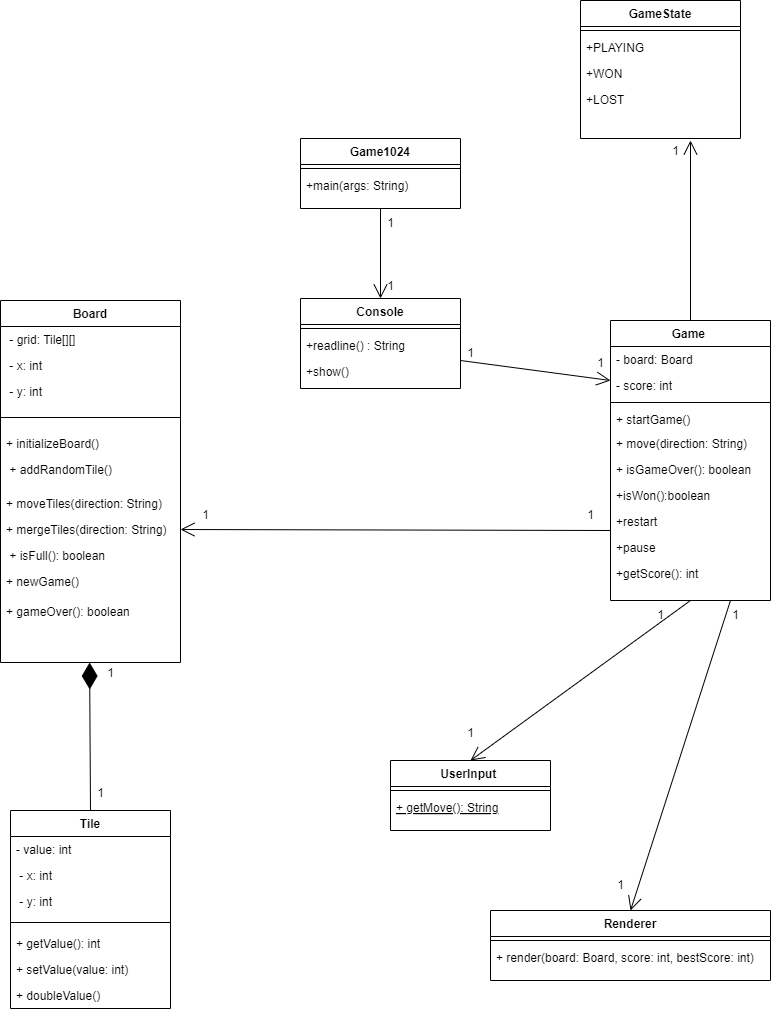

The diagram above was exported from draw.io. Its source (the exported page's mxGraphModel, read from the mxfile embedded in the PNG):
<mxGraphModel dx="1290" dy="621" grid="1" gridSize="10" guides="1" tooltips="1" connect="1" arrows="1" fold="1" page="1" pageScale="1" pageWidth="827" pageHeight="1169" math="0" shadow="0">
  <root>
    <mxCell id="WIyWlLk6GJQsqaUBKTNV-0" />
    <mxCell id="WIyWlLk6GJQsqaUBKTNV-1" parent="WIyWlLk6GJQsqaUBKTNV-0" />
    <mxCell id="zkfFHV4jXpPFQw0GAbJ--0" value="Game " style="swimlane;fontStyle=1;align=center;verticalAlign=top;childLayout=stackLayout;horizontal=1;startSize=26;horizontalStack=0;resizeParent=1;resizeLast=0;collapsible=1;marginBottom=0;rounded=0;shadow=0;strokeWidth=1;" parent="WIyWlLk6GJQsqaUBKTNV-1" vertex="1">
      <mxGeometry x="620" y="360" width="160" height="280" as="geometry">
        <mxRectangle x="230" y="140" width="160" height="26" as="alternateBounds" />
      </mxGeometry>
    </mxCell>
    <mxCell id="zkfFHV4jXpPFQw0GAbJ--1" value="- board: Board" style="text;align=left;verticalAlign=top;spacingLeft=4;spacingRight=4;overflow=hidden;rotatable=0;points=[[0,0.5],[1,0.5]];portConstraint=eastwest;" parent="zkfFHV4jXpPFQw0GAbJ--0" vertex="1">
      <mxGeometry y="26" width="160" height="26" as="geometry" />
    </mxCell>
    <mxCell id="zkfFHV4jXpPFQw0GAbJ--2" value="- score: int" style="text;align=left;verticalAlign=top;spacingLeft=4;spacingRight=4;overflow=hidden;rotatable=0;points=[[0,0.5],[1,0.5]];portConstraint=eastwest;rounded=0;shadow=0;html=0;" parent="zkfFHV4jXpPFQw0GAbJ--0" vertex="1">
      <mxGeometry y="52" width="160" height="26" as="geometry" />
    </mxCell>
    <mxCell id="zkfFHV4jXpPFQw0GAbJ--4" value="" style="line;html=1;strokeWidth=1;align=left;verticalAlign=middle;spacingTop=-1;spacingLeft=3;spacingRight=3;rotatable=0;labelPosition=right;points=[];portConstraint=eastwest;" parent="zkfFHV4jXpPFQw0GAbJ--0" vertex="1">
      <mxGeometry y="78" width="160" height="8" as="geometry" />
    </mxCell>
    <mxCell id="zkfFHV4jXpPFQw0GAbJ--5" value="+ startGame()" style="text;align=left;verticalAlign=top;spacingLeft=4;spacingRight=4;overflow=hidden;rotatable=0;points=[[0,0.5],[1,0.5]];portConstraint=eastwest;" parent="zkfFHV4jXpPFQw0GAbJ--0" vertex="1">
      <mxGeometry y="86" width="160" height="24" as="geometry" />
    </mxCell>
    <mxCell id="Frdhfya0UaL8aTmWIEvo-38" value="+ move(direction: String)" style="text;align=left;verticalAlign=top;spacingLeft=4;spacingRight=4;overflow=hidden;rotatable=0;points=[[0,0.5],[1,0.5]];portConstraint=eastwest;" parent="zkfFHV4jXpPFQw0GAbJ--0" vertex="1">
      <mxGeometry y="110" width="160" height="26" as="geometry" />
    </mxCell>
    <mxCell id="Frdhfya0UaL8aTmWIEvo-39" value="+ isGameOver(): boolean" style="text;align=left;verticalAlign=top;spacingLeft=4;spacingRight=4;overflow=hidden;rotatable=0;points=[[0,0.5],[1,0.5]];portConstraint=eastwest;" parent="zkfFHV4jXpPFQw0GAbJ--0" vertex="1">
      <mxGeometry y="136" width="160" height="26" as="geometry" />
    </mxCell>
    <mxCell id="Frdhfya0UaL8aTmWIEvo-40" value="+isWon():boolean" style="text;align=left;verticalAlign=top;spacingLeft=4;spacingRight=4;overflow=hidden;rotatable=0;points=[[0,0.5],[1,0.5]];portConstraint=eastwest;" parent="zkfFHV4jXpPFQw0GAbJ--0" vertex="1">
      <mxGeometry y="162" width="160" height="26" as="geometry" />
    </mxCell>
    <mxCell id="Frdhfya0UaL8aTmWIEvo-41" value="+restart" style="text;align=left;verticalAlign=top;spacingLeft=4;spacingRight=4;overflow=hidden;rotatable=0;points=[[0,0.5],[1,0.5]];portConstraint=eastwest;" parent="zkfFHV4jXpPFQw0GAbJ--0" vertex="1">
      <mxGeometry y="188" width="160" height="26" as="geometry" />
    </mxCell>
    <mxCell id="Frdhfya0UaL8aTmWIEvo-42" value="+pause" style="text;align=left;verticalAlign=top;spacingLeft=4;spacingRight=4;overflow=hidden;rotatable=0;points=[[0,0.5],[1,0.5]];portConstraint=eastwest;" parent="zkfFHV4jXpPFQw0GAbJ--0" vertex="1">
      <mxGeometry y="214" width="160" height="26" as="geometry" />
    </mxCell>
    <mxCell id="Frdhfya0UaL8aTmWIEvo-43" value="+getScore(): int" style="text;align=left;verticalAlign=top;spacingLeft=4;spacingRight=4;overflow=hidden;rotatable=0;points=[[0,0.5],[1,0.5]];portConstraint=eastwest;" parent="zkfFHV4jXpPFQw0GAbJ--0" vertex="1">
      <mxGeometry y="240" width="160" height="26" as="geometry" />
    </mxCell>
    <mxCell id="zkfFHV4jXpPFQw0GAbJ--6" value="UserInput " style="swimlane;fontStyle=1;align=center;verticalAlign=top;childLayout=stackLayout;horizontal=1;startSize=26;horizontalStack=0;resizeParent=1;resizeLast=0;collapsible=1;marginBottom=0;rounded=0;shadow=0;strokeWidth=1;" parent="WIyWlLk6GJQsqaUBKTNV-1" vertex="1">
      <mxGeometry x="400" y="800" width="160" height="70" as="geometry">
        <mxRectangle x="130" y="380" width="160" height="26" as="alternateBounds" />
      </mxGeometry>
    </mxCell>
    <mxCell id="zkfFHV4jXpPFQw0GAbJ--9" value="" style="line;html=1;strokeWidth=1;align=left;verticalAlign=middle;spacingTop=-1;spacingLeft=3;spacingRight=3;rotatable=0;labelPosition=right;points=[];portConstraint=eastwest;" parent="zkfFHV4jXpPFQw0GAbJ--6" vertex="1">
      <mxGeometry y="26" width="160" height="8" as="geometry" />
    </mxCell>
    <mxCell id="zkfFHV4jXpPFQw0GAbJ--10" value="+ getMove(): String" style="text;align=left;verticalAlign=top;spacingLeft=4;spacingRight=4;overflow=hidden;rotatable=0;points=[[0,0.5],[1,0.5]];portConstraint=eastwest;fontStyle=4" parent="zkfFHV4jXpPFQw0GAbJ--6" vertex="1">
      <mxGeometry y="34" width="160" height="26" as="geometry" />
    </mxCell>
    <mxCell id="zkfFHV4jXpPFQw0GAbJ--13" value="Renderer" style="swimlane;fontStyle=1;align=center;verticalAlign=top;childLayout=stackLayout;horizontal=1;startSize=26;horizontalStack=0;resizeParent=1;resizeLast=0;collapsible=1;marginBottom=0;rounded=0;shadow=0;strokeWidth=1;" parent="WIyWlLk6GJQsqaUBKTNV-1" vertex="1">
      <mxGeometry x="500" y="950" width="280" height="70" as="geometry">
        <mxRectangle x="340" y="380" width="170" height="26" as="alternateBounds" />
      </mxGeometry>
    </mxCell>
    <mxCell id="zkfFHV4jXpPFQw0GAbJ--15" value="" style="line;html=1;strokeWidth=1;align=left;verticalAlign=middle;spacingTop=-1;spacingLeft=3;spacingRight=3;rotatable=0;labelPosition=right;points=[];portConstraint=eastwest;" parent="zkfFHV4jXpPFQw0GAbJ--13" vertex="1">
      <mxGeometry y="26" width="280" height="8" as="geometry" />
    </mxCell>
    <mxCell id="Frdhfya0UaL8aTmWIEvo-10" value="+ render(board: Board, score: int, bestScore: int)" style="text;align=left;verticalAlign=top;spacingLeft=4;spacingRight=4;overflow=hidden;rotatable=0;points=[[0,0.5],[1,0.5]];portConstraint=eastwest;" parent="zkfFHV4jXpPFQw0GAbJ--13" vertex="1">
      <mxGeometry y="34" width="280" height="30" as="geometry" />
    </mxCell>
    <mxCell id="zkfFHV4jXpPFQw0GAbJ--17" value="Board" style="swimlane;fontStyle=1;align=center;verticalAlign=top;childLayout=stackLayout;horizontal=1;startSize=26;horizontalStack=0;resizeParent=1;resizeLast=0;collapsible=1;marginBottom=0;rounded=0;shadow=0;strokeWidth=1;" parent="WIyWlLk6GJQsqaUBKTNV-1" vertex="1">
      <mxGeometry x="10" y="340" width="180" height="362" as="geometry">
        <mxRectangle x="550" y="140" width="160" height="26" as="alternateBounds" />
      </mxGeometry>
    </mxCell>
    <mxCell id="zkfFHV4jXpPFQw0GAbJ--18" value=" - grid: Tile[][]" style="text;align=left;verticalAlign=top;spacingLeft=4;spacingRight=4;overflow=hidden;rotatable=0;points=[[0,0.5],[1,0.5]];portConstraint=eastwest;" parent="zkfFHV4jXpPFQw0GAbJ--17" vertex="1">
      <mxGeometry y="26" width="180" height="26" as="geometry" />
    </mxCell>
    <mxCell id="Frdhfya0UaL8aTmWIEvo-13" value=" - x: int" style="text;align=left;verticalAlign=top;spacingLeft=4;spacingRight=4;overflow=hidden;rotatable=0;points=[[0,0.5],[1,0.5]];portConstraint=eastwest;" parent="zkfFHV4jXpPFQw0GAbJ--17" vertex="1">
      <mxGeometry y="52" width="180" height="26" as="geometry" />
    </mxCell>
    <mxCell id="Frdhfya0UaL8aTmWIEvo-14" value=" - y: int" style="text;align=left;verticalAlign=top;spacingLeft=4;spacingRight=4;overflow=hidden;rotatable=0;points=[[0,0.5],[1,0.5]];portConstraint=eastwest;" parent="zkfFHV4jXpPFQw0GAbJ--17" vertex="1">
      <mxGeometry y="78" width="180" height="26" as="geometry" />
    </mxCell>
    <mxCell id="zkfFHV4jXpPFQw0GAbJ--23" value="" style="line;html=1;strokeWidth=1;align=left;verticalAlign=middle;spacingTop=-1;spacingLeft=3;spacingRight=3;rotatable=0;labelPosition=right;points=[];portConstraint=eastwest;" parent="zkfFHV4jXpPFQw0GAbJ--17" vertex="1">
      <mxGeometry y="104" width="180" height="26" as="geometry" />
    </mxCell>
    <mxCell id="zkfFHV4jXpPFQw0GAbJ--24" value="+ initializeBoard()" style="text;align=left;verticalAlign=top;spacingLeft=4;spacingRight=4;overflow=hidden;rotatable=0;points=[[0,0.5],[1,0.5]];portConstraint=eastwest;" parent="zkfFHV4jXpPFQw0GAbJ--17" vertex="1">
      <mxGeometry y="130" width="180" height="26" as="geometry" />
    </mxCell>
    <mxCell id="zkfFHV4jXpPFQw0GAbJ--25" value=" + addRandomTile()&#10;" style="text;align=left;verticalAlign=top;spacingLeft=4;spacingRight=4;overflow=hidden;rotatable=0;points=[[0,0.5],[1,0.5]];portConstraint=eastwest;" parent="zkfFHV4jXpPFQw0GAbJ--17" vertex="1">
      <mxGeometry y="156" width="180" height="34" as="geometry" />
    </mxCell>
    <mxCell id="Frdhfya0UaL8aTmWIEvo-2" value="+ moveTiles(direction: String)" style="text;align=left;verticalAlign=top;spacingLeft=4;spacingRight=4;overflow=hidden;rotatable=0;points=[[0,0.5],[1,0.5]];portConstraint=eastwest;" parent="zkfFHV4jXpPFQw0GAbJ--17" vertex="1">
      <mxGeometry y="190" width="180" height="26" as="geometry" />
    </mxCell>
    <mxCell id="Frdhfya0UaL8aTmWIEvo-3" value="+ mergeTiles(direction: String)" style="text;align=left;verticalAlign=top;spacingLeft=4;spacingRight=4;overflow=hidden;rotatable=0;points=[[0,0.5],[1,0.5]];portConstraint=eastwest;" parent="zkfFHV4jXpPFQw0GAbJ--17" vertex="1">
      <mxGeometry y="216" width="180" height="26" as="geometry" />
    </mxCell>
    <mxCell id="Frdhfya0UaL8aTmWIEvo-4" value=" + isFull(): boolean" style="text;align=left;verticalAlign=top;spacingLeft=4;spacingRight=4;overflow=hidden;rotatable=0;points=[[0,0.5],[1,0.5]];portConstraint=eastwest;" parent="zkfFHV4jXpPFQw0GAbJ--17" vertex="1">
      <mxGeometry y="242" width="180" height="26" as="geometry" />
    </mxCell>
    <mxCell id="Frdhfya0UaL8aTmWIEvo-5" value="+ newGame()&#10;" style="text;align=left;verticalAlign=top;spacingLeft=4;spacingRight=4;overflow=hidden;rotatable=0;points=[[0,0.5],[1,0.5]];portConstraint=eastwest;" parent="zkfFHV4jXpPFQw0GAbJ--17" vertex="1">
      <mxGeometry y="268" width="180" height="30" as="geometry" />
    </mxCell>
    <mxCell id="Frdhfya0UaL8aTmWIEvo-6" value="+ gameOver(): boolean" style="text;align=left;verticalAlign=top;spacingLeft=4;spacingRight=4;overflow=hidden;rotatable=0;points=[[0,0.5],[1,0.5]];portConstraint=eastwest;" parent="zkfFHV4jXpPFQw0GAbJ--17" vertex="1">
      <mxGeometry y="298" width="180" height="30" as="geometry" />
    </mxCell>
    <mxCell id="Frdhfya0UaL8aTmWIEvo-15" value="GameState" style="swimlane;fontStyle=1;align=center;verticalAlign=top;childLayout=stackLayout;horizontal=1;startSize=26;horizontalStack=0;resizeParent=1;resizeLast=0;collapsible=1;marginBottom=0;rounded=0;shadow=0;strokeWidth=1;" parent="WIyWlLk6GJQsqaUBKTNV-1" vertex="1">
      <mxGeometry x="590" y="40" width="160" height="138" as="geometry">
        <mxRectangle x="230" y="140" width="160" height="26" as="alternateBounds" />
      </mxGeometry>
    </mxCell>
    <mxCell id="Frdhfya0UaL8aTmWIEvo-18" value="" style="line;html=1;strokeWidth=1;align=left;verticalAlign=middle;spacingTop=-1;spacingLeft=3;spacingRight=3;rotatable=0;labelPosition=right;points=[];portConstraint=eastwest;" parent="Frdhfya0UaL8aTmWIEvo-15" vertex="1">
      <mxGeometry y="26" width="160" height="8" as="geometry" />
    </mxCell>
    <mxCell id="Frdhfya0UaL8aTmWIEvo-19" value="+PLAYING" style="text;align=left;verticalAlign=top;spacingLeft=4;spacingRight=4;overflow=hidden;rotatable=0;points=[[0,0.5],[1,0.5]];portConstraint=eastwest;" parent="Frdhfya0UaL8aTmWIEvo-15" vertex="1">
      <mxGeometry y="34" width="160" height="26" as="geometry" />
    </mxCell>
    <mxCell id="Frdhfya0UaL8aTmWIEvo-21" value="+WON" style="text;align=left;verticalAlign=top;spacingLeft=4;spacingRight=4;overflow=hidden;rotatable=0;points=[[0,0.5],[1,0.5]];portConstraint=eastwest;" parent="Frdhfya0UaL8aTmWIEvo-15" vertex="1">
      <mxGeometry y="60" width="160" height="26" as="geometry" />
    </mxCell>
    <mxCell id="Frdhfya0UaL8aTmWIEvo-22" value="+LOST" style="text;align=left;verticalAlign=top;spacingLeft=4;spacingRight=4;overflow=hidden;rotatable=0;points=[[0,0.5],[1,0.5]];portConstraint=eastwest;" parent="Frdhfya0UaL8aTmWIEvo-15" vertex="1">
      <mxGeometry y="86" width="160" height="26" as="geometry" />
    </mxCell>
    <mxCell id="Frdhfya0UaL8aTmWIEvo-24" value="" style="endArrow=open;endFill=1;endSize=12;html=1;rounded=0;exitX=0.5;exitY=1;exitDx=0;exitDy=0;entryX=0.5;entryY=0;entryDx=0;entryDy=0;" parent="WIyWlLk6GJQsqaUBKTNV-1" source="zkfFHV4jXpPFQw0GAbJ--0" target="zkfFHV4jXpPFQw0GAbJ--6" edge="1">
      <mxGeometry width="160" relative="1" as="geometry">
        <mxPoint x="200" y="300" as="sourcePoint" />
        <mxPoint x="360" y="300" as="targetPoint" />
      </mxGeometry>
    </mxCell>
    <mxCell id="Frdhfya0UaL8aTmWIEvo-25" value="" style="endArrow=open;endFill=1;endSize=12;html=1;rounded=0;entryX=0.5;entryY=0;entryDx=0;entryDy=0;exitX=0.75;exitY=1;exitDx=0;exitDy=0;" parent="WIyWlLk6GJQsqaUBKTNV-1" source="zkfFHV4jXpPFQw0GAbJ--0" target="zkfFHV4jXpPFQw0GAbJ--13" edge="1">
      <mxGeometry width="160" relative="1" as="geometry">
        <mxPoint x="110" y="260" as="sourcePoint" />
        <mxPoint x="270" y="260" as="targetPoint" />
        <Array as="points" />
      </mxGeometry>
    </mxCell>
    <mxCell id="Frdhfya0UaL8aTmWIEvo-26" value="" style="endArrow=open;endFill=1;endSize=12;html=1;rounded=0;exitX=0;exitY=0.846;exitDx=0;exitDy=0;exitPerimeter=0;entryX=1;entryY=0.5;entryDx=0;entryDy=0;" parent="WIyWlLk6GJQsqaUBKTNV-1" source="Frdhfya0UaL8aTmWIEvo-41" target="Frdhfya0UaL8aTmWIEvo-3" edge="1">
      <mxGeometry width="160" relative="1" as="geometry">
        <mxPoint x="110" y="260" as="sourcePoint" />
        <mxPoint x="120" y="340" as="targetPoint" />
        <Array as="points" />
      </mxGeometry>
    </mxCell>
    <mxCell id="Frdhfya0UaL8aTmWIEvo-28" value="" style="endArrow=diamondThin;endFill=1;endSize=24;html=1;rounded=0;exitX=0.5;exitY=0;exitDx=0;exitDy=0;" parent="WIyWlLk6GJQsqaUBKTNV-1" source="Frdhfya0UaL8aTmWIEvo-29" edge="1">
      <mxGeometry width="160" relative="1" as="geometry">
        <mxPoint x="99.09" y="792" as="sourcePoint" />
        <mxPoint x="99.09" y="702" as="targetPoint" />
      </mxGeometry>
    </mxCell>
    <mxCell id="Frdhfya0UaL8aTmWIEvo-29" value="Tile" style="swimlane;fontStyle=1;align=center;verticalAlign=top;childLayout=stackLayout;horizontal=1;startSize=26;horizontalStack=0;resizeParent=1;resizeLast=0;collapsible=1;marginBottom=0;rounded=0;shadow=0;strokeWidth=1;" parent="WIyWlLk6GJQsqaUBKTNV-1" vertex="1">
      <mxGeometry x="20" y="850" width="160" height="198" as="geometry">
        <mxRectangle x="230" y="140" width="160" height="26" as="alternateBounds" />
      </mxGeometry>
    </mxCell>
    <mxCell id="Frdhfya0UaL8aTmWIEvo-30" value="- value: int" style="text;align=left;verticalAlign=top;spacingLeft=4;spacingRight=4;overflow=hidden;rotatable=0;points=[[0,0.5],[1,0.5]];portConstraint=eastwest;" parent="Frdhfya0UaL8aTmWIEvo-29" vertex="1">
      <mxGeometry y="26" width="160" height="26" as="geometry" />
    </mxCell>
    <mxCell id="Frdhfya0UaL8aTmWIEvo-31" value=" - x: int" style="text;align=left;verticalAlign=top;spacingLeft=4;spacingRight=4;overflow=hidden;rotatable=0;points=[[0,0.5],[1,0.5]];portConstraint=eastwest;rounded=0;shadow=0;html=0;" parent="Frdhfya0UaL8aTmWIEvo-29" vertex="1">
      <mxGeometry y="52" width="160" height="26" as="geometry" />
    </mxCell>
    <mxCell id="Frdhfya0UaL8aTmWIEvo-34" value=" - y: int" style="text;align=left;verticalAlign=top;spacingLeft=4;spacingRight=4;overflow=hidden;rotatable=0;points=[[0,0.5],[1,0.5]];portConstraint=eastwest;rounded=0;shadow=0;html=0;" parent="Frdhfya0UaL8aTmWIEvo-29" vertex="1">
      <mxGeometry y="78" width="160" height="26" as="geometry" />
    </mxCell>
    <mxCell id="Frdhfya0UaL8aTmWIEvo-32" value="" style="line;html=1;strokeWidth=1;align=left;verticalAlign=middle;spacingTop=-1;spacingLeft=3;spacingRight=3;rotatable=0;labelPosition=right;points=[];portConstraint=eastwest;" parent="Frdhfya0UaL8aTmWIEvo-29" vertex="1">
      <mxGeometry y="104" width="160" height="16" as="geometry" />
    </mxCell>
    <mxCell id="Frdhfya0UaL8aTmWIEvo-35" value="+ getValue(): int" style="text;align=left;verticalAlign=top;spacingLeft=4;spacingRight=4;overflow=hidden;rotatable=0;points=[[0,0.5],[1,0.5]];portConstraint=eastwest;rounded=0;shadow=0;html=0;" parent="Frdhfya0UaL8aTmWIEvo-29" vertex="1">
      <mxGeometry y="120" width="160" height="26" as="geometry" />
    </mxCell>
    <mxCell id="Frdhfya0UaL8aTmWIEvo-36" value="+ setValue(value: int)" style="text;align=left;verticalAlign=top;spacingLeft=4;spacingRight=4;overflow=hidden;rotatable=0;points=[[0,0.5],[1,0.5]];portConstraint=eastwest;rounded=0;shadow=0;html=0;" parent="Frdhfya0UaL8aTmWIEvo-29" vertex="1">
      <mxGeometry y="146" width="160" height="26" as="geometry" />
    </mxCell>
    <mxCell id="Frdhfya0UaL8aTmWIEvo-37" value="+ doubleValue()" style="text;align=left;verticalAlign=top;spacingLeft=4;spacingRight=4;overflow=hidden;rotatable=0;points=[[0,0.5],[1,0.5]];portConstraint=eastwest;rounded=0;shadow=0;html=0;" parent="Frdhfya0UaL8aTmWIEvo-29" vertex="1">
      <mxGeometry y="172" width="160" height="26" as="geometry" />
    </mxCell>
    <mxCell id="IRO8PJZ20zdU6c9K95aB-0" value="" style="endArrow=open;endFill=1;endSize=12;html=1;rounded=0;exitX=0.5;exitY=0;exitDx=0;exitDy=0;" parent="WIyWlLk6GJQsqaUBKTNV-1" source="zkfFHV4jXpPFQw0GAbJ--0" edge="1">
      <mxGeometry width="160" relative="1" as="geometry">
        <mxPoint x="430" y="108.63" as="sourcePoint" />
        <mxPoint x="700" y="180" as="targetPoint" />
      </mxGeometry>
    </mxCell>
    <mxCell id="IRO8PJZ20zdU6c9K95aB-1" value="1&lt;div&gt;&lt;br&gt;&lt;/div&gt;" style="text;html=1;align=center;verticalAlign=middle;resizable=0;points=[];autosize=1;strokeColor=none;fillColor=none;" parent="WIyWlLk6GJQsqaUBKTNV-1" vertex="1">
      <mxGeometry x="670" y="178" width="30" height="40" as="geometry" />
    </mxCell>
    <mxCell id="IRO8PJZ20zdU6c9K95aB-2" value="1" style="text;html=1;align=center;verticalAlign=middle;resizable=0;points=[];autosize=1;strokeColor=none;fillColor=none;" parent="WIyWlLk6GJQsqaUBKTNV-1" vertex="1">
      <mxGeometry x="200" y="540" width="30" height="30" as="geometry" />
    </mxCell>
    <mxCell id="IRO8PJZ20zdU6c9K95aB-3" value="1" style="text;html=1;align=center;verticalAlign=middle;resizable=0;points=[];autosize=1;strokeColor=none;fillColor=none;" parent="WIyWlLk6GJQsqaUBKTNV-1" vertex="1">
      <mxGeometry x="585" y="540" width="30" height="30" as="geometry" />
    </mxCell>
    <mxCell id="IRO8PJZ20zdU6c9K95aB-4" value="1" style="text;html=1;align=center;verticalAlign=middle;resizable=0;points=[];autosize=1;strokeColor=none;fillColor=none;" parent="WIyWlLk6GJQsqaUBKTNV-1" vertex="1">
      <mxGeometry x="655" y="640" width="30" height="30" as="geometry" />
    </mxCell>
    <mxCell id="IRO8PJZ20zdU6c9K95aB-7" value="1" style="text;html=1;align=center;verticalAlign=middle;resizable=0;points=[];autosize=1;strokeColor=none;fillColor=none;" parent="WIyWlLk6GJQsqaUBKTNV-1" vertex="1">
      <mxGeometry x="615" y="910" width="30" height="30" as="geometry" />
    </mxCell>
    <mxCell id="pKuV4hMADUTKw8ELeuoe-1" value="Console" style="swimlane;fontStyle=1;align=center;verticalAlign=top;childLayout=stackLayout;horizontal=1;startSize=26;horizontalStack=0;resizeParent=1;resizeLast=0;collapsible=1;marginBottom=0;rounded=0;shadow=0;strokeWidth=1;" parent="WIyWlLk6GJQsqaUBKTNV-1" vertex="1">
      <mxGeometry x="310" y="338" width="160" height="90" as="geometry">
        <mxRectangle x="230" y="140" width="160" height="26" as="alternateBounds" />
      </mxGeometry>
    </mxCell>
    <mxCell id="pKuV4hMADUTKw8ELeuoe-2" value="" style="line;html=1;strokeWidth=1;align=left;verticalAlign=middle;spacingTop=-1;spacingLeft=3;spacingRight=3;rotatable=0;labelPosition=right;points=[];portConstraint=eastwest;" parent="pKuV4hMADUTKw8ELeuoe-1" vertex="1">
      <mxGeometry y="26" width="160" height="8" as="geometry" />
    </mxCell>
    <mxCell id="pKuV4hMADUTKw8ELeuoe-3" value="+readline() : String" style="text;align=left;verticalAlign=top;spacingLeft=4;spacingRight=4;overflow=hidden;rotatable=0;points=[[0,0.5],[1,0.5]];portConstraint=eastwest;" parent="pKuV4hMADUTKw8ELeuoe-1" vertex="1">
      <mxGeometry y="34" width="160" height="26" as="geometry" />
    </mxCell>
    <mxCell id="pKuV4hMADUTKw8ELeuoe-4" value="+show()" style="text;align=left;verticalAlign=top;spacingLeft=4;spacingRight=4;overflow=hidden;rotatable=0;points=[[0,0.5],[1,0.5]];portConstraint=eastwest;" parent="pKuV4hMADUTKw8ELeuoe-1" vertex="1">
      <mxGeometry y="60" width="160" height="26" as="geometry" />
    </mxCell>
    <mxCell id="pKuV4hMADUTKw8ELeuoe-6" value="Game1024" style="swimlane;fontStyle=1;align=center;verticalAlign=top;childLayout=stackLayout;horizontal=1;startSize=26;horizontalStack=0;resizeParent=1;resizeLast=0;collapsible=1;marginBottom=0;rounded=0;shadow=0;strokeWidth=1;" parent="WIyWlLk6GJQsqaUBKTNV-1" vertex="1">
      <mxGeometry x="310" y="178" width="160" height="70" as="geometry">
        <mxRectangle x="230" y="140" width="160" height="26" as="alternateBounds" />
      </mxGeometry>
    </mxCell>
    <mxCell id="pKuV4hMADUTKw8ELeuoe-7" value="" style="line;html=1;strokeWidth=1;align=left;verticalAlign=middle;spacingTop=-1;spacingLeft=3;spacingRight=3;rotatable=0;labelPosition=right;points=[];portConstraint=eastwest;" parent="pKuV4hMADUTKw8ELeuoe-6" vertex="1">
      <mxGeometry y="26" width="160" height="8" as="geometry" />
    </mxCell>
    <mxCell id="pKuV4hMADUTKw8ELeuoe-8" value="+main(args: String)" style="text;align=left;verticalAlign=top;spacingLeft=4;spacingRight=4;overflow=hidden;rotatable=0;points=[[0,0.5],[1,0.5]];portConstraint=eastwest;" parent="pKuV4hMADUTKw8ELeuoe-6" vertex="1">
      <mxGeometry y="34" width="160" height="26" as="geometry" />
    </mxCell>
    <mxCell id="pKuV4hMADUTKw8ELeuoe-10" value="" style="endArrow=open;endFill=1;endSize=12;html=1;rounded=0;exitX=0.5;exitY=1;exitDx=0;exitDy=0;entryX=0.5;entryY=0;entryDx=0;entryDy=0;" parent="WIyWlLk6GJQsqaUBKTNV-1" source="pKuV4hMADUTKw8ELeuoe-6" target="pKuV4hMADUTKw8ELeuoe-1" edge="1">
      <mxGeometry width="160" relative="1" as="geometry">
        <mxPoint x="389.55" y="278" as="sourcePoint" />
        <mxPoint x="389.55" y="328" as="targetPoint" />
      </mxGeometry>
    </mxCell>
    <mxCell id="pKuV4hMADUTKw8ELeuoe-11" value="1" style="text;html=1;align=center;verticalAlign=middle;resizable=0;points=[];autosize=1;strokeColor=none;fillColor=none;" parent="WIyWlLk6GJQsqaUBKTNV-1" vertex="1">
      <mxGeometry x="385" y="248" width="30" height="30" as="geometry" />
    </mxCell>
    <mxCell id="pKuV4hMADUTKw8ELeuoe-12" value="1" style="text;html=1;align=center;verticalAlign=middle;resizable=0;points=[];autosize=1;strokeColor=none;fillColor=none;" parent="WIyWlLk6GJQsqaUBKTNV-1" vertex="1">
      <mxGeometry x="385" y="311" width="30" height="30" as="geometry" />
    </mxCell>
    <mxCell id="pKuV4hMADUTKw8ELeuoe-13" value="" style="endArrow=open;endFill=1;endSize=12;html=1;rounded=0;" parent="WIyWlLk6GJQsqaUBKTNV-1" edge="1">
      <mxGeometry width="160" relative="1" as="geometry">
        <mxPoint x="470" y="400" as="sourcePoint" />
        <mxPoint x="620" y="420" as="targetPoint" />
      </mxGeometry>
    </mxCell>
    <mxCell id="pKuV4hMADUTKw8ELeuoe-14" value="1" style="text;html=1;align=center;verticalAlign=middle;resizable=0;points=[];autosize=1;strokeColor=none;fillColor=none;" parent="WIyWlLk6GJQsqaUBKTNV-1" vertex="1">
      <mxGeometry x="465" y="378" width="30" height="30" as="geometry" />
    </mxCell>
    <mxCell id="pKuV4hMADUTKw8ELeuoe-15" value="1" style="text;html=1;align=center;verticalAlign=middle;resizable=0;points=[];autosize=1;strokeColor=none;fillColor=none;" parent="WIyWlLk6GJQsqaUBKTNV-1" vertex="1">
      <mxGeometry x="595" y="388" width="30" height="30" as="geometry" />
    </mxCell>
    <mxCell id="pKuV4hMADUTKw8ELeuoe-16" value="1" style="text;html=1;align=center;verticalAlign=middle;resizable=0;points=[];autosize=1;strokeColor=none;fillColor=none;" parent="WIyWlLk6GJQsqaUBKTNV-1" vertex="1">
      <mxGeometry x="465" y="758" width="30" height="30" as="geometry" />
    </mxCell>
    <mxCell id="pKuV4hMADUTKw8ELeuoe-17" value="1" style="text;html=1;align=center;verticalAlign=middle;resizable=0;points=[];autosize=1;strokeColor=none;fillColor=none;" parent="WIyWlLk6GJQsqaUBKTNV-1" vertex="1">
      <mxGeometry x="730" y="640" width="30" height="30" as="geometry" />
    </mxCell>
    <mxCell id="pKuV4hMADUTKw8ELeuoe-18" value="1" style="text;html=1;align=center;verticalAlign=middle;resizable=0;points=[];autosize=1;strokeColor=none;fillColor=none;" parent="WIyWlLk6GJQsqaUBKTNV-1" vertex="1">
      <mxGeometry x="105" y="698" width="30" height="30" as="geometry" />
    </mxCell>
    <mxCell id="pKuV4hMADUTKw8ELeuoe-19" value="1" style="text;html=1;align=center;verticalAlign=middle;resizable=0;points=[];autosize=1;strokeColor=none;fillColor=none;" parent="WIyWlLk6GJQsqaUBKTNV-1" vertex="1">
      <mxGeometry x="95" y="818" width="30" height="30" as="geometry" />
    </mxCell>
  </root>
</mxGraphModel>